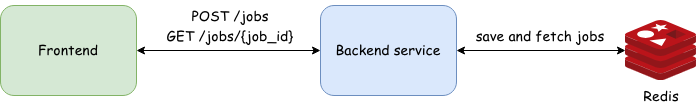

The diagram above was exported from draw.io. Its source (the exported page's mxGraphModel, read from the mxfile embedded in the PNG):
<mxGraphModel dx="939" dy="675" grid="1" gridSize="10" guides="1" tooltips="1" connect="1" arrows="1" fold="1" page="1" pageScale="1" pageWidth="827" pageHeight="1169" math="0" shadow="0">
  <root>
    <mxCell id="0" />
    <mxCell id="1" parent="0" />
    <mxCell id="Dycb01ZnxBv_i7lpjP4n-1" parent="1" style="image;sketch=0;aspect=fixed;html=1;points=[];align=center;fontSize=12;image=img/lib/mscae/Cache_Redis_Product.svg;" value="" vertex="1">
      <mxGeometry height="60" width="71.43" x="835" y="250" as="geometry" />
    </mxCell>
    <mxCell id="Dycb01ZnxBv_i7lpjP4n-2" parent="1" style="rounded=1;whiteSpace=wrap;html=1;fillColor=#dae8fc;strokeColor=#6c8ebf;fontSize=14;" value="&lt;font face=&quot;Comic Sans MS&quot;&gt;Backend service&lt;/font&gt;" vertex="1">
      <mxGeometry height="90" width="136" x="530" y="235" as="geometry" />
    </mxCell>
    <mxCell id="Dycb01ZnxBv_i7lpjP4n-3" edge="1" parent="1" source="Dycb01ZnxBv_i7lpjP4n-2" style="endArrow=classic;startArrow=classic;html=1;rounded=0;" target="Dycb01ZnxBv_i7lpjP4n-1" value="">
      <mxGeometry height="50" relative="1" width="50" as="geometry">
        <mxPoint x="710" y="300" as="sourcePoint" />
        <mxPoint x="760" y="250" as="targetPoint" />
      </mxGeometry>
    </mxCell>
    <mxCell id="Dycb01ZnxBv_i7lpjP4n-4" parent="1" style="text;html=1;whiteSpace=wrap;strokeColor=none;fillColor=none;align=center;verticalAlign=middle;rounded=0;autosize=1;resizable=0;fontFamily=Comic Sans MS;fontSize=14;" value="Redis" vertex="1">
      <mxGeometry height="30" width="60" x="840.71" y="310" as="geometry" />
    </mxCell>
    <mxCell id="Dycb01ZnxBv_i7lpjP4n-5" parent="1" style="rounded=1;whiteSpace=wrap;html=1;fillColor=#d5e8d4;strokeColor=#82b366;fontSize=14;" value="&lt;font face=&quot;Comic Sans MS&quot;&gt;Frontend&lt;/font&gt;" vertex="1">
      <mxGeometry height="90" width="136" x="210" y="235" as="geometry" />
    </mxCell>
    <mxCell id="Dycb01ZnxBv_i7lpjP4n-6" edge="1" parent="1" source="Dycb01ZnxBv_i7lpjP4n-5" style="endArrow=classic;startArrow=classic;html=1;rounded=0;" target="Dycb01ZnxBv_i7lpjP4n-2" value="">
      <mxGeometry height="50" relative="1" width="50" as="geometry">
        <mxPoint x="450" y="410" as="sourcePoint" />
        <mxPoint x="500" y="360" as="targetPoint" />
      </mxGeometry>
    </mxCell>
    <mxCell id="Dycb01ZnxBv_i7lpjP4n-7" parent="1" style="text;html=1;whiteSpace=wrap;strokeColor=none;fillColor=none;align=center;verticalAlign=middle;rounded=0;autosize=1;resizable=0;fontFamily=Comic Sans MS;fontSize=14;" value="save and fetch jobs" vertex="1">
      <mxGeometry height="30" width="150" x="675" y="250" as="geometry" />
    </mxCell>
    <mxCell id="Dycb01ZnxBv_i7lpjP4n-8" parent="1" style="text;html=1;whiteSpace=wrap;strokeColor=none;fillColor=none;align=center;verticalAlign=middle;rounded=0;autosize=1;resizable=0;fontFamily=Comic Sans MS;fontSize=14;" value="POST /jobs" vertex="1">
      <mxGeometry height="30" width="100" x="390" y="230" as="geometry" />
    </mxCell>
    <mxCell id="Dycb01ZnxBv_i7lpjP4n-9" parent="1" style="text;html=1;whiteSpace=wrap;strokeColor=none;fillColor=none;align=center;verticalAlign=middle;rounded=0;autosize=1;resizable=0;fontFamily=Comic Sans MS;fontSize=14;" value="GET /jobs/{job_id}" vertex="1">
      <mxGeometry height="30" width="150" x="365" y="250" as="geometry" />
    </mxCell>
  </root>
</mxGraphModel>